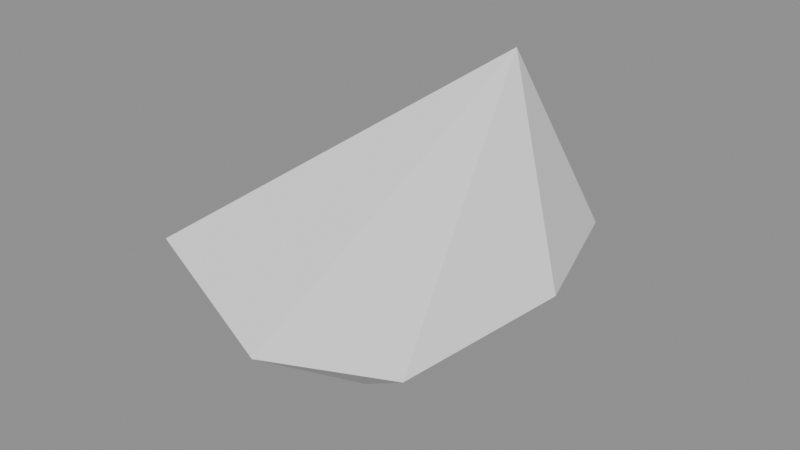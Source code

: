 # Source: rock_leaning.blend  (saved by Blender 5.2.45; exported with 4.5.12 LTS)
import bpy
from mathutils import Matrix  # noqa: F401  (used for matrix-valued properties, if any)

bpy.ops.wm.read_factory_settings(use_empty=True)
scene = bpy.context.scene
scene.name = 'Scene'

# ---- meshes
me_rock_leaning = bpy.data.meshes.new('rock_leaning')
me_rock_leaning.from_pydata([(0.5, 0.0005197, -0.03021), (0.3309, 0.04947, 0.5), (0.3523, -0.3555, -0.1381), (0.3523, -0.3555, -0.1381), (-0.04746, -0.03007, -0.5), (0.5, 0.0005197, -0.03021), (0.3523, -0.3555, -0.1381), (0.3309, 0.04947, 0.5), (0.03893, -0.5, -0.1385), (0.03893, -0.5, -0.1385), (-0.04746, -0.03007, -0.5), (0.3523, -0.3555, -0.1381), (0.03893, -0.5, -0.1385), (0.3309, 0.04947, 0.5), (-0.3096, -0.4347, 0.01824), (-0.3096, -0.4347, 0.01824), (-0.04746, -0.03007, -0.5), (0.03893, -0.5, -0.1385), (-0.3096, -0.4347, 0.01824), (0.3309, 0.04947, 0.5), (-0.4042, 0.0005197, -0.0954), (-0.4042, 0.0005197, -0.0954), (-0.04746, -0.03007, -0.5), (-0.3096, -0.4347, 0.01824), (-0.4042, 0.0005197, -0.0954), (0.3309, 0.04947, 0.5), (-0.3209, 0.4023, -0.1758), (-0.3209, 0.4023, -0.1758), (-0.04746, -0.03007, -0.5), (-0.4042, 0.0005197, -0.0954), (-0.3209, 0.4023, -0.1758), (0.3309, 0.04947, 0.5), (0.03405, 0.5, -0.1667), (0.03405, 0.5, -0.1667), (-0.04746, -0.03007, -0.5), (-0.3209, 0.4023, -0.1758), (0.03405, 0.5, -0.1667), (0.3309, 0.04947, 0.5), (0.3839, 0.3661, -0.02606), (0.3839, 0.3661, -0.02606), (-0.04746, -0.03007, -0.5), (0.03405, 0.5, -0.1667), (0.3839, 0.3661, -0.02606), (0.3309, 0.04947, 0.5), (0.5, 0.0005197, -0.03021), (0.5, 0.0005197, -0.03021), (-0.04746, -0.03007, -0.5), (0.3839, 0.3661, -0.02606)], [], [(0, 1, 2), (3, 4, 5), (6, 7, 8), (9, 10, 11), (12, 13, 14), (15, 16, 17), (18, 19, 20), (21, 22, 23), (24, 25, 26), (27, 28, 29), (30, 31, 32), (33, 34, 35), (36, 37, 38), (39, 40, 41), (42, 43, 44), (45, 46, 47)])
me_rock_leaning.polygons.foreach_set('use_smooth', [True] * 16)
_uv = me_rock_leaning.uv_layers.new(name='UVMap')
_uv.uv.foreach_set('vector', [0.8809, 0.625, 0.966, 0.6164, 0.8635, 0.6873, 0.9373, 0.6873, 0.8643, 0.6303, 0.9622, 0.625, 0.9373, 0.6135, 0.89, 0.716, 0.875, 0.6135, 0.875, 0.7125, 0.8643, 0.6303, 0.9373, 0.6873, 0.875, 0.6135, 0.89, 0.716, 0.7989, 0.6386, 0.7989, 0.7011, 0.8643, 0.6303, 0.875, 0.7125, 0.7989, 0.7011, 0.89, 0.6164, 0.7853, 0.625, 0.7853, 0.625, 0.8643, 0.6303, 0.7989, 0.7011, 0.7853, 0.625, 0.89, 0.6164, 0.8047, 0.5547, 0.8047, 0.5547, 0.8643, 0.6303, 0.7853, 0.625, 0.8047, 0.6075, 0.89, 0.716, 0.875, 0.6089, 0.875, 0.5376, 0.8643, 0.6303, 0.8047, 0.5547, 0.875, 0.6089, 0.89, 0.716, 0.9389, 0.6315, 0.9389, 0.5611, 0.8643, 0.6303, 0.875, 0.5376, 0.8815, 0.5611, 0.966, 0.6164, 0.8809, 0.625, 0.9622, 0.625, 0.8643, 0.6303, 0.9389, 0.5611])
me_rock_leaning.update()
me_rock_leaning.normals_split_custom_set([tuple(v) for v in zip(*[iter([0.8416, -0.4429, 0.3092, 0.8416, -0.4429, 0.3092, 0.8416, -0.4429, 0.3092, 0.652, -0.04119, -0.7571, 0.652, -0.04119, -0.7571, 0.652, -0.04119, -0.7571, 0.3599, -0.7822, 0.5085, 0.3599, -0.7822, 0.5085, 0.3599, -0.7822, 0.5085, 0.2587, -0.5586, -0.788, 0.2587, -0.5586, -0.788, 0.2587, -0.5586, -0.788, 0.1292, -0.7801, 0.6122, 0.1292, -0.7801, 0.6122, 0.1292, -0.7801, 0.6122, -0.4187, -0.6008, -0.681, -0.4187, -0.6008, -0.681, -0.4187, -0.6008, -0.681, -0.6307, 0.06486, 0.7733, -0.6307, 0.06486, 0.7733, -0.6307, 0.06486, 0.7733, -0.7231, -0.3173, -0.6136, -0.7231, -0.3173, -0.6136, -0.7231, -0.3173, -0.6136, -0.6161, 0.2754, 0.738, -0.6161, 0.2754, 0.738, -0.6161, 0.2754, 0.738, -0.749, 0.02275, -0.6622, -0.749, 0.02275, -0.6622, -0.749, 0.02275, -0.6622, -0.2243, 0.7582, 0.6122, -0.2243, 0.7582, 0.6122, -0.2243, 0.7582, 0.6122, -0.1279, 0.5419, -0.8306, -0.1279, 0.5419, -0.8306, -0.1279, 0.5419, -0.8306, 0.1145, 0.846, 0.5207, 0.1145, 0.846, 0.5207, 0.1145, 0.846, 0.5207, 0.4718, 0.4162, -0.7773, 0.4718, 0.4162, -0.7773, 0.4718, 0.4162, -0.7773, 0.9195, 0.2889, 0.2665, 0.9195, 0.2889, 0.2665, 0.9195, 0.2889, 0.2665, 0.6302, 0.2085, -0.7479, 0.6302, 0.2085, -0.7479, 0.6302, 0.2085, -0.7479])] * 3)])
me_rock_leaning_lod1 = bpy.data.meshes.new('rock_leaning_lod1')
me_rock_leaning_lod1.from_pydata([(-0.3205, 0.5, -0.5), (0.5, 0.5, 0.5), (0.3205, 0.5, -0.5), (-0.141, 0.5, 0.5), (-0.3205, -0.5, -0.5), (0.3205, -0.5, -0.5), (0.5, -0.5, 0.5), (-0.141, -0.5, 0.5), (-0.3205, 0.5, -0.5), (0.3205, 0.5, -0.5), (0.3205, -0.5, -0.5), (-0.3205, -0.5, -0.5), (-0.141, 0.5, 0.5), (-0.141, -0.5, 0.5), (0.5, -0.5, 0.5), (0.5, 0.5, 0.5), (0.3205, 0.5, -0.5), (0.5, 0.5, 0.5), (0.5, -0.5, 0.5), (0.3205, -0.5, -0.5), (-0.3205, 0.5, -0.5), (-0.3205, -0.5, -0.5), (-0.141, -0.5, 0.5), (-0.141, 0.5, 0.5)], [], [(0, 1, 2), (0, 3, 1), (4, 5, 6), (4, 6, 7), (8, 9, 10), (8, 10, 11), (12, 13, 14), (12, 14, 15), (16, 17, 18), (16, 18, 19), (20, 21, 22), (20, 22, 23)])
me_rock_leaning_lod1.polygons.foreach_set('use_smooth', [True] * 12)
_uv = me_rock_leaning_lod1.uv_layers.new(name='UVMap')
_uv.uv.foreach_set('vector', [0.768, 0.732, 0.982, 0.518, 0.982, 0.732, 0.768, 0.732, 0.768, 0.518, 0.982, 0.518, 0.768, 0.732, 0.982, 0.732, 0.982, 0.518, 0.768, 0.732, 0.982, 0.518, 0.768, 0.518, 0.768, 0.732, 0.982, 0.732, 0.982, 0.518, 0.768, 0.732, 0.982, 0.518, 0.768, 0.518, 0.768, 0.732, 0.768, 0.518, 0.982, 0.518, 0.768, 0.732, 0.982, 0.518, 0.982, 0.732, 0.768, 0.732, 0.768, 0.518, 0.982, 0.518, 0.768, 0.732, 0.982, 0.518, 0.982, 0.732, 0.768, 0.732, 0.982, 0.732, 0.982, 0.518, 0.768, 0.732, 0.982, 0.518, 0.768, 0.518])
me_rock_leaning_lod1.update()
me_rock_leaning_lod1.normals_split_custom_set([tuple(v) for v in zip(*[iter([0.0, 1.0, 0.0, 0.0, 1.0, 0.0, 0.0, 1.0, 0.0, 0.0, 1.0, 0.0, 0.0, 1.0, 0.0, 0.0, 1.0, 0.0, 0.0, -1.0, 0.0, 0.0, -1.0, 0.0, 0.0, -1.0, 0.0, 0.0, -1.0, 0.0, 0.0, -1.0, 0.0, 0.0, -1.0, 0.0, 0.0, 0.0, -1.0, 0.0, 0.0, -1.0, 0.0, 0.0, -1.0, 0.0, 0.0, -1.0, 0.0, 0.0, -1.0, 0.0, 0.0, -1.0, 0.0, 0.0, 1.0, 0.0, 0.0, 1.0, 0.0, 0.0, 1.0, 0.0, 0.0, 1.0, 0.0, 0.0, 1.0, 0.0, 0.0, 1.0, 0.9843, 0.0, -0.1767, 0.9843, 0.0, -0.1767, 0.9843, 0.0, -0.1767, 0.9843, 0.0, -0.1767, 0.9843, 0.0, -0.1767, 0.9843, 0.0, -0.1767, -0.9843, 0.0, 0.1767, -0.9843, 0.0, 0.1767, -0.9843, 0.0, 0.1767, -0.9843, 0.0, 0.1767, -0.9843, 0.0, 0.1767, -0.9843, 0.0, 0.1767])] * 3)])

# ---- objects
ob_rock_leaning = bpy.data.objects.new('rock_leaning', me_rock_leaning)
ob_rock_leaning_lod1 = bpy.data.objects.new('rock_leaning_lod1', me_rock_leaning_lod1)

# ---- transforms, parenting, visibility, modifiers, constraints
ob_rock_leaning.location = (0.0, 0.0, 0.0)
ob_rock_leaning_lod1.location = (0.0, 0.0, 0.0)
ob_rock_leaning_lod1.hide_render = True

# ---- collection membership
scene.collection.objects.link(ob_rock_leaning)
scene.collection.objects.link(ob_rock_leaning_lod1)

# ---- scene / render settings (as saved in the file)
scene.frame_start = 1; scene.frame_end = 250; scene.frame_set(1)
scene.render.engine = 'BLENDER_EEVEE_NEXT'
scene.render.bake_bias = 0.0
scene.render.bake_samples = 0
scene.render.compositor_device = 'GPU'
scene.eevee.use_volume_custom_range = False
scene.eevee.fast_gi_thickness_near = 0.1
scene.eevee.fast_gi_thickness_far = 0.0
scene.eevee.ray_tracing_options.screen_trace_thickness = 0.1
bpy.context.view_layer.update()

# ---- added for rendering (the .blend has no active camera and no usable light): camera, sun + grey world if the file has none
cam_auto = bpy.data.cameras.new('AutoCamera')
cam_auto.lens = 50.0
cam_auto.sensor_width = 36.0
cam_auto.clip_end = 1000.0
ob_auto_camera = bpy.data.objects.new('AutoCamera', cam_auto)
scene.collection.objects.link(ob_auto_camera)
ob_auto_camera.location = (1.60095, -1.86366, 1.24244)
ob_auto_camera.rotation_euler = (1.09748, -7.21219e-08, 0.694738)
scene.camera = ob_auto_camera
light_auto_sun = bpy.data.lights.new('AutoSun', 'SUN')
light_auto_sun.energy = 3.0
light_auto_sun.angle = 0.0523599
ob_auto_sun = bpy.data.objects.new('AutoSun', light_auto_sun)
scene.collection.objects.link(ob_auto_sun)
ob_auto_sun.rotation_euler = (0.872665, 0.174533, 0.523599)
if scene.world is None:
    world_auto = bpy.data.worlds.new('AutoWorld')
    world_auto.color = (0.3, 0.3, 0.3)
    scene.world = world_auto
bpy.context.view_layer.update()

